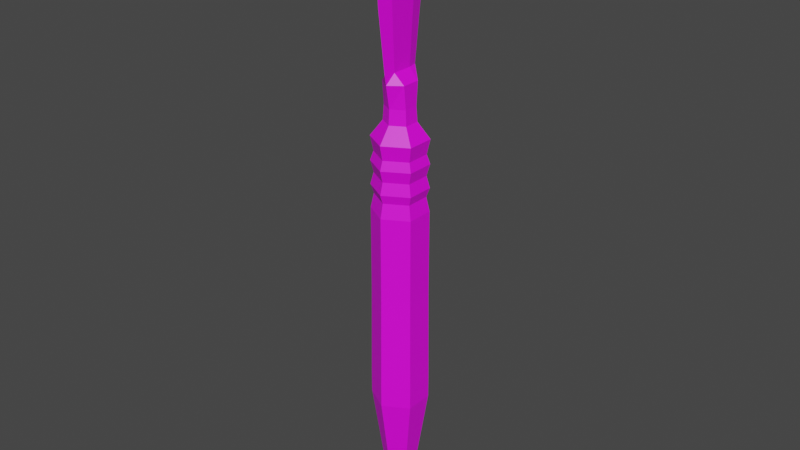 # Source: Scalpel.blend  (saved by Blender 3.2.14; exported with 4.5.12 LTS)
import bpy
from mathutils import Matrix  # noqa: F401  (used for matrix-valued properties, if any)

bpy.ops.wm.read_factory_settings(use_empty=True)
scene = bpy.context.scene
scene.name = 'Scene'

# ---- collections
col_collection = bpy.data.collections.new('Collection'); scene.collection.children.link(col_collection)

# ---- images (referenced by path relative to the original .blend; pixels are not part of the script)
import os
ASSET_DIR = os.environ.get("B2B_ASSET_DIR", "")  # directory of the original .blend (textures are referenced by path, not embedded)
HERE = os.path.dirname(os.path.abspath(__file__))  # packed textures are extracted next to this script under _unpacked/

def load_image(name, relpath, width, height, colorspace="sRGB"):
    """Load a texture the original file referenced (path relative to the .blend, or extracted next to this script)."""
    p = next((c for c in (os.path.join(HERE, relpath), os.path.join(ASSET_DIR, relpath)) if relpath and os.path.exists(c)), "")
    if p:
        img = bpy.data.images.load(p, check_existing=True)
        img.name = name
    else:  # same state as the original file: an image datablock whose file is absent (Cycles renders it pink)
        img = bpy.data.images.new(name, width, height)
        img.source = "FILE"
        img.filepath = "//" + (relpath or name)
    img.colorspace_settings.name = colorspace
    return img
img_scalpelmat = load_image('ScalpelMat', 'ScalpelMat.png', 1024, 1024, 'sRGB')

# ---- materials (node trees are filled in below, after node groups)
mat_material_004 = bpy.data.materials.new('Material.004')
mat_material_004.use_transparent_shadow = False

# ---- material node trees
mat_material_004.use_nodes = True; mat_material_004.node_tree.nodes.clear()
_N = mat_material_004.node_tree.nodes; _L = mat_material_004.node_tree.links
n0 = _N.new('ShaderNodeBsdfPrincipled'); n0.name = 'Principled BSDF'; n0.location = (10, 300)
n0.distribution = 'GGX'
n0.subsurface_method = 'RANDOM_WALK_SKIN'
n0.inputs[3].default_value = 1.45
n0.inputs[27].default_value = (0.0, 0.0, 0.0, 1.0)
n0.inputs[28].default_value = 1.0
n1 = _N.new('ShaderNodeOutputMaterial'); n1.name = 'Material Output'; n1.location = (300, 300)
n2 = _N.new('ShaderNodeTexImage'); n2.name = 'Image Texture'; n2.location = (-280, 270)
n2.image = img_scalpelmat
_L.new(n0.outputs[0], n1.inputs[0])
_L.new(n2.outputs[0], n0.inputs[0])
n1.is_active_output = True

# ---- world
world_world = bpy.data.worlds.new('World'); scene.world = world_world
world_world.use_nodes = True; world_world.node_tree.nodes.clear()
_N = world_world.node_tree.nodes; _L = world_world.node_tree.links
n0 = _N.new('ShaderNodeOutputWorld'); n0.name = 'World Output'; n0.location = (300, 300)
n1 = _N.new('ShaderNodeBackground'); n1.name = 'Background'; n1.location = (10, 300)
n1.inputs[0].default_value = (0.05088, 0.05088, 0.05088, 1.0)
_L.new(n1.outputs[0], n0.inputs[0])
n0.is_active_output = True
world_world.color = (0.05088, 0.05088, 0.05088)
world_world.use_sun_shadow = False
world_world.sun_shadow_jitter_overblur = 0.0

# ---- meshes
me_cylinder_003 = bpy.data.meshes.new('Cylinder.003')
me_cylinder_003.from_pydata([(6.532e-08, 0.1627, -0.1069), (6.532e-08, 0.1627, 0.1069), (0.1851, 0.05579, -0.1069), (0.1851, 0.05579, 0.1069), (0.1851, -0.158, -0.1069), (0.1851, -0.158, 0.1069), (4.664e-08, -0.2648, -0.1069), (4.664e-08, -0.2648, 0.1069), (-0.1851, -0.158, -0.1069), (-0.1851, -0.158, 0.1069), (-0.1851, 0.05579, -0.1069), (-0.1851, 0.05579, 0.1069), (9.259e-08, 0.1709, -0.866), (0.1923, 0.05992, -0.866), (0.1923, -0.1621, -0.866), (7.318e-08, -0.2731, -0.866), (-0.1923, -0.1621, -0.866), (-0.1923, 0.05992, -0.866), (7.181e-08, 0.1709, -1.045), (0.1923, 0.05992, -1.045), (0.1923, -0.1621, -1.045), (5.24e-08, -0.2731, -1.045), (-0.1923, -0.1621, -1.045), (-0.1923, 0.05992, -1.045), (4.373e-08, 0.08413, -1.626), (0.1171, 0.01652, -1.626), (0.1171, -0.1187, -1.626), (3.191e-08, -0.1863, -1.626), (-0.1171, -0.1187, -1.626), (-0.1171, 0.01652, -1.626), (1.048e-08, -0.01869, -2.022), (0.02806, -0.03489, -2.022), (0.02806, -0.06728, -2.022), (7.646e-09, -0.08348, -2.022), (-0.02806, -0.06728, -2.022), (-0.02806, -0.03489, -2.022), (7.239e-08, 0.1627, 0.557), (0.1851, 0.05579, 0.557), (0.1851, -0.158, 0.557), (5.37e-08, -0.2648, 0.557), (-0.1851, -0.158, 0.557), (-0.1851, 0.05579, 0.557), (4.924e-08, 0.1627, 0.9257), (0.1851, 0.05579, 0.9257), (0.1851, -0.158, 0.9257), (3.056e-08, -0.2648, 0.9257), (-0.1851, -0.158, 0.9257), (-0.1851, 0.05579, 0.9257), (1.373e-08, 0.1627, 1.114), (0.1851, 0.05579, 1.114), (0.1851, -0.158, 1.114), (-4.961e-09, -0.2648, 1.114), (-0.1851, -0.158, 1.114), (-0.1851, 0.05579, 1.114), (-9.149e-10, 0.07016, 1.237), (0.105, 0.009539, 1.237), (0.105, -0.1117, 1.237), (-1.151e-08, -0.1723, 1.237), (-0.105, -0.1117, 1.237), (-0.105, 0.009539, 1.237), (-1.063e-07, 0.06219, 1.352), (0.0981, 0.005553, 1.352), (0.0981, -0.1077, 1.352), (-1.162e-07, -0.1644, 1.352), (-0.0981, -0.1077, 1.352), (-0.0981, 0.005553, 1.352), (1.081e-08, 0.1083, 1.607), (0.01828, 0.0286, 1.607), (0.01828, -0.1308, 1.607), (-3.121e-09, -0.2105, 1.607), (-0.01828, -0.1308, 1.607), (-0.01828, 0.0286, 1.607), (-1.303e-07, 0.1682, 2.075), (0.02515, 0.05855, 2.075), (0.02515, -0.1607, 2.075), (-1.495e-07, -0.2704, 2.075), (-0.02515, -0.1607, 2.075), (-0.02515, 0.05855, 2.075), (-1.371e-07, 0.1796, 2.295), (0.02646, 0.06427, 2.295), (0.02646, -0.1664, 2.295), (-1.573e-07, -0.2818, 2.295), (-0.02646, -0.1664, 2.295), (-0.02646, 0.06427, 2.295), (-2.179e-08, 0.1476, 2.555), (0.02279, 0.04825, 2.555), (0.02279, -0.1504, 2.555), (-3.916e-08, -0.2498, 2.555), (-0.02279, -0.1504, 2.555), (-0.02279, 0.04825, 2.555), (1.701e-08, 0.05316, 2.741), (0.01196, 0.001038, 2.741), (0.01196, -0.1032, 2.741), (7.892e-09, -0.1553, 2.741), (-0.01196, -0.1032, 2.741), (-0.01196, 0.001038, 2.741), (-7.711e-08, 0.01715, 2.881), (0.01264, 0.00204, 2.881), (0.01264, -0.01382, 2.881), (-8.251e-08, -0.02678, 2.881), (-0.01264, -0.01382, 2.881), (-0.01264, 0.00204, 2.881), (-0.09645, 0.02158, 1.53), (-5.633e-08, 0.09424, 1.53), (-8.509e-08, -0.1964, 1.53), (-0.09645, -0.1237, 1.53), (0.09645, 0.02158, 1.53), (0.09645, -0.1237, 1.53), (-0.1636, 0.04338, 0.6707), (-0.1851, 0.05579, 0.7414), (-0.1636, 0.04338, 0.8336), (4.864e-08, 0.1378, 0.8336), (6.082e-08, 0.1627, 0.7414), (5.887e-08, 0.1378, 0.6707), (4.235e-08, -0.24, 0.6707), (4.213e-08, -0.2648, 0.7414), (3.212e-08, -0.24, 0.8336), (-0.1636, -0.1456, 0.8336), (-0.1851, -0.158, 0.7414), (-0.1636, -0.1456, 0.6707), (0.1636, 0.04338, 0.6707), (0.1851, 0.05579, 0.7414), (0.1636, 0.04338, 0.8336), (0.1636, -0.1456, 0.8336), (0.1851, -0.158, 0.7414), (0.1636, -0.1456, 0.6707), (-0.1636, -0.1456, 0.9984), (-0.1636, 0.04338, 0.9984), (0.1636, -0.1456, 0.9984), (1.131e-08, -0.24, 0.9984), (2.783e-08, 0.1378, 0.9984), (0.1636, 0.04338, 0.9984)], [], [(0, 1, 3, 2), (2, 3, 5, 4), (4, 5, 7, 6), (6, 7, 9, 8), (5, 3, 37, 38), (8, 9, 11, 10), (10, 11, 1, 0), (0, 2, 13, 12), (16, 17, 23, 22), (4, 6, 15, 14), (10, 0, 12, 17), (6, 8, 16, 15), (2, 4, 14, 13), (8, 10, 17, 16), (19, 20, 26, 25), (14, 15, 21, 20), (12, 13, 19, 18), (17, 12, 18, 23), (15, 16, 22, 21), (13, 14, 20, 19), (24, 25, 31, 30), (22, 23, 29, 28), (20, 21, 27, 26), (18, 19, 25, 24), (23, 18, 24, 29), (21, 22, 28, 27), (30, 31, 32, 33, 34, 35), (29, 24, 30, 35), (27, 28, 34, 33), (25, 26, 32, 31), (28, 29, 35, 34), (26, 27, 33, 32), (111, 110, 47, 42), (11, 9, 40, 41), (3, 1, 36, 37), (7, 5, 38, 39), (1, 11, 41, 36), (9, 7, 39, 40), (127, 126, 52, 53), (117, 116, 45, 46), (123, 122, 43, 44), (110, 117, 46, 47), (116, 123, 44, 45), (122, 111, 42, 43), (48, 53, 59, 54), (129, 128, 50, 51), (131, 130, 48, 49), (130, 127, 53, 48), (126, 129, 51, 52), (128, 131, 49, 50), (59, 58, 64, 65), (52, 51, 57, 58), (50, 49, 55, 56), (53, 52, 58, 59), (51, 50, 56, 57), (49, 48, 54, 55), (103, 102, 71, 66), (57, 56, 62, 63), (55, 54, 60, 61), (54, 59, 65, 60), (58, 57, 63, 64), (56, 55, 61, 62), (71, 70, 76, 77), (105, 104, 69, 70), (107, 106, 67, 68), (102, 105, 70, 71), (104, 107, 68, 69), (106, 103, 66, 67), (76, 75, 81, 82), (69, 68, 74, 75), (67, 66, 72, 73), (66, 71, 77, 72), (70, 69, 75, 76), (68, 67, 73, 74), (81, 80, 86, 87), (74, 73, 79, 80), (77, 76, 82, 83), (75, 74, 80, 81), (73, 72, 78, 79), (72, 77, 83, 78), (86, 85, 91, 92), (79, 78, 84, 85), (78, 83, 89, 84), (82, 81, 87, 88), (80, 79, 85, 86), (83, 82, 88, 89), (91, 90, 96, 97), (89, 88, 94, 95), (87, 86, 92, 93), (85, 84, 90, 91), (84, 89, 95, 90), (88, 87, 93, 94), (97, 96, 101, 100, 99, 98), (90, 95, 101, 96), (94, 93, 99, 100), (92, 91, 97, 98), (95, 94, 100, 101), (93, 92, 98, 99), (61, 60, 103, 106), (63, 62, 107, 104), (65, 64, 105, 102), (62, 61, 106, 107), (64, 63, 104, 105), (60, 65, 102, 103), (37, 36, 113, 120), (120, 113, 112, 121), (121, 112, 111, 122), (39, 38, 125, 114), (114, 125, 124, 115), (115, 124, 123, 116), (41, 40, 119, 108), (108, 119, 118, 109), (109, 118, 117, 110), (38, 37, 120, 125), (125, 120, 121, 124), (124, 121, 122, 123), (40, 39, 114, 119), (119, 114, 115, 118), (118, 115, 116, 117), (36, 41, 108, 113), (113, 108, 109, 112), (112, 109, 110, 111), (44, 43, 131, 128), (46, 45, 129, 126), (42, 47, 127, 130), (43, 42, 130, 131), (45, 44, 128, 129), (47, 46, 126, 127)])
_uv = me_cylinder_003.uv_layers.new(name='UVMap')
_uv.uv.foreach_set('vector', [0.02346, 0.6094, 0.02214, 0.5662, 0.04692, 0.5659, 0.04824, 0.609, 0.04824, 0.609, 0.04692, 0.5659, 0.0899, 0.5645, 0.09122, 0.6077, 0.2675, 0.352, 0.2675, 0.3089, 0.3106, 0.3088, 0.3106, 0.3519, 0.1266, 0.6092, 0.1253, 0.5661, 0.1501, 0.5675, 0.1514, 0.6105, 0.0899, 0.5645, 0.04692, 0.5659, 0.04413, 0.475, 0.08711, 0.4737, 0.1514, 0.6105, 0.1501, 0.5675, 0.1931, 0.5659, 0.1944, 0.609, 0.2123, 0.3513, 0.2123, 0.3081, 0.2554, 0.3081, 0.2554, 0.3513, 0.02346, 0.6094, 0.04824, 0.609, 0.05223, 0.7623, 0.0265, 0.7627, 0.1554, 0.7636, 0.2, 0.762, 0.2011, 0.798, 0.1565, 0.7996, 0.2675, 0.352, 0.3106, 0.3519, 0.3115, 0.5052, 0.2667, 0.5052, 0.2123, 0.3513, 0.2554, 0.3513, 0.2563, 0.5046, 0.2115, 0.5046, 0.1266, 0.6092, 0.1514, 0.6105, 0.1554, 0.7636, 0.1296, 0.7622, 0.04824, 0.609, 0.09122, 0.6077, 0.09687, 0.7609, 0.05223, 0.7623, 0.1514, 0.6105, 0.1944, 0.609, 0.2, 0.762, 0.1554, 0.7636, 0.05333, 0.7983, 0.09797, 0.7969, 0.0915, 0.9143, 0.06432, 0.9152, 0.2667, 0.5052, 0.3115, 0.5052, 0.3115, 0.5412, 0.2667, 0.5413, 0.0265, 0.7627, 0.05223, 0.7623, 0.05333, 0.7983, 0.0276, 0.7987, 0.2115, 0.5046, 0.2563, 0.5046, 0.2563, 0.5407, 0.2115, 0.5406, 0.1296, 0.7622, 0.1554, 0.7636, 0.1565, 0.7996, 0.1307, 0.7982, 0.05223, 0.7623, 0.09687, 0.7609, 0.09797, 0.7969, 0.05333, 0.7983, 0.04864, 0.9154, 0.06432, 0.9152, 0.07552, 0.9947, 0.07177, 0.9948, 0.1565, 0.7996, 0.2011, 0.798, 0.1946, 0.9145, 0.1674, 0.9155, 0.2667, 0.5413, 0.3115, 0.5412, 0.3022, 0.6578, 0.2749, 0.6579, 0.0276, 0.7987, 0.05333, 0.7983, 0.06432, 0.9152, 0.04864, 0.9154, 0.2115, 0.5406, 0.2563, 0.5407, 0.247, 0.6581, 0.2197, 0.6581, 0.1307, 0.7982, 0.1565, 0.7996, 0.1674, 0.9155, 0.1517, 0.9146, 0.3276, 0.1254, 0.3219, 0.1221, 0.3219, 0.1156, 0.3276, 0.1123, 0.3332, 0.1156, 0.3332, 0.1221, 0.2197, 0.6581, 0.247, 0.6581, 0.2359, 0.7383, 0.2293, 0.7383, 0.1517, 0.9146, 0.1674, 0.9155, 0.1786, 0.994, 0.1748, 0.9938, 0.06432, 0.9152, 0.0915, 0.9143, 0.08204, 0.9945, 0.07552, 0.9947, 0.1674, 0.9155, 0.1946, 0.9145, 0.1851, 0.9938, 0.1786, 0.994, 0.2749, 0.6579, 0.3022, 0.6578, 0.2911, 0.7372, 0.2846, 0.7372, 0.2554, 0.1614, 0.2123, 0.1614, 0.2123, 0.1428, 0.2554, 0.1428, 0.1931, 0.5659, 0.1501, 0.5675, 0.1473, 0.4768, 0.1903, 0.4752, 0.04692, 0.5659, 0.02214, 0.5662, 0.01936, 0.4754, 0.04413, 0.475, 0.3106, 0.3088, 0.2675, 0.3089, 0.2675, 0.218, 0.3106, 0.218, 0.2554, 0.3081, 0.2123, 0.3081, 0.2123, 0.2172, 0.2554, 0.2172, 0.1501, 0.5675, 0.1253, 0.5661, 0.1225, 0.4754, 0.1473, 0.4768, 0.1875, 0.3819, 0.1445, 0.3835, 0.1439, 0.3645, 0.1869, 0.3629, 0.1456, 0.421, 0.1208, 0.4197, 0.1202, 0.4011, 0.1451, 0.4025, 0.0854, 0.4178, 0.04242, 0.4192, 0.04185, 0.4006, 0.08483, 0.3992, 0.1886, 0.4195, 0.1456, 0.421, 0.1451, 0.4025, 0.188, 0.4009, 0.3106, 0.1622, 0.2675, 0.1622, 0.2675, 0.1436, 0.3106, 0.1436, 0.04242, 0.4192, 0.01765, 0.4196, 0.01708, 0.401, 0.04185, 0.4006, 0.2554, 0.1047, 0.2123, 0.1047, 0.221, 0.08012, 0.2454, 0.08013, 0.3106, 0.1245, 0.2675, 0.1246, 0.2675, 0.1056, 0.3106, 0.1055, 0.04127, 0.3816, 0.01649, 0.3819, 0.01591, 0.3629, 0.04069, 0.3625, 0.2554, 0.1237, 0.2123, 0.1237, 0.2123, 0.1047, 0.2554, 0.1047, 0.1445, 0.3835, 0.1196, 0.3821, 0.119, 0.3631, 0.1439, 0.3645, 0.08425, 0.3802, 0.04127, 0.3816, 0.04069, 0.3625, 0.08367, 0.3612, 0.1754, 0.3377, 0.151, 0.3386, 0.151, 0.3152, 0.1737, 0.3143, 0.3219, 0.04836, 0.3219, 0.005197, 0.3381, 0.01454, 0.3381, 0.03902, 0.08367, 0.3612, 0.04069, 0.3625, 0.04781, 0.3374, 0.07219, 0.3367, 0.1869, 0.3629, 0.1439, 0.3645, 0.151, 0.3386, 0.1754, 0.3377, 0.3106, 0.1055, 0.2675, 0.1056, 0.2762, 0.08027, 0.3007, 0.08023, 0.3219, 0.1019, 0.3219, 0.05876, 0.3381, 0.0681, 0.3381, 0.09258, 0.248, 0.02091, 0.2237, 0.02093, 0.2378, 0.005287, 0.2496, 0.005197, 0.3007, 0.08023, 0.2762, 0.08027, 0.277, 0.05685, 0.2998, 0.05682, 0.04781, 0.3374, 0.03375, 0.3377, 0.03464, 0.3142, 0.04777, 0.314, 0.2454, 0.08013, 0.221, 0.08012, 0.2217, 0.05676, 0.2446, 0.05677, 0.151, 0.3386, 0.1369, 0.3378, 0.1378, 0.3145, 0.151, 0.3152, 0.07219, 0.3367, 0.04781, 0.3374, 0.04777, 0.314, 0.07055, 0.3133, 0.1753, 0.2619, 0.1433, 0.263, 0.1345, 0.1692, 0.1786, 0.1676, 0.1466, 0.2795, 0.1302, 0.279, 0.1269, 0.2634, 0.1433, 0.263, 0.07264, 0.2774, 0.04342, 0.2783, 0.04014, 0.2626, 0.07219, 0.2616, 0.1758, 0.2785, 0.1466, 0.2795, 0.1433, 0.263, 0.1753, 0.2619, 0.3033, 0.02125, 0.279, 0.02117, 0.2931, 0.005197, 0.3048, 0.005661, 0.04342, 0.2783, 0.0271, 0.2786, 0.0238, 0.263, 0.04014, 0.2626, 0.1345, 0.1692, 0.112, 0.1697, 0.1084, 0.1253, 0.132, 0.1247, 0.08788, 0.261, 0.07219, 0.2616, 0.07544, 0.1671, 0.09704, 0.1663, 0.04014, 0.2626, 0.0238, 0.263, 0.00886, 0.1691, 0.03135, 0.1685, 0.191, 0.2611, 0.1753, 0.2619, 0.1786, 0.1676, 0.2002, 0.1665, 0.1433, 0.263, 0.1269, 0.2634, 0.112, 0.1697, 0.1345, 0.1692, 0.07219, 0.2616, 0.04014, 0.2626, 0.03135, 0.1685, 0.07544, 0.1671, 0.09797, 0.1217, 0.07525, 0.1225, 0.07036, 0.07021, 0.08993, 0.06954, 0.07544, 0.1671, 0.03135, 0.1685, 0.02886, 0.1239, 0.07525, 0.1225, 0.1786, 0.1676, 0.1345, 0.1692, 0.132, 0.1247, 0.1784, 0.1231, 0.09704, 0.1663, 0.07544, 0.1671, 0.07525, 0.1225, 0.09797, 0.1217, 0.03135, 0.1685, 0.00886, 0.1691, 0.005197, 0.1246, 0.02886, 0.1239, 0.2002, 0.1665, 0.1786, 0.1676, 0.1784, 0.1231, 0.2011, 0.1219, 0.07036, 0.07021, 0.03041, 0.07147, 0.03856, 0.03352, 0.05952, 0.03285, 0.02886, 0.1239, 0.005197, 0.1246, 0.01004, 0.07207, 0.03041, 0.07147, 0.2011, 0.1219, 0.1784, 0.1231, 0.1735, 0.07088, 0.1931, 0.06991, 0.132, 0.1247, 0.1084, 0.1253, 0.1132, 0.07277, 0.1336, 0.07231, 0.07525, 0.1225, 0.02886, 0.1239, 0.03041, 0.07147, 0.07036, 0.07021, 0.1784, 0.1231, 0.132, 0.1247, 0.1336, 0.07231, 0.1735, 0.07088, 0.03856, 0.03352, 0.02787, 0.03383, 0.03425, 0.005476, 0.03751, 0.005401, 0.1735, 0.07088, 0.1336, 0.07231, 0.1417, 0.03427, 0.1627, 0.03352, 0.08993, 0.06954, 0.07036, 0.07021, 0.05952, 0.03285, 0.06979, 0.0325, 0.03041, 0.07147, 0.01004, 0.07207, 0.02787, 0.03383, 0.03856, 0.03352, 0.1931, 0.06991, 0.1735, 0.07088, 0.1627, 0.03352, 0.173, 0.03301, 0.1336, 0.07231, 0.1132, 0.07277, 0.131, 0.03451, 0.1417, 0.03427, 0.3222, 0.1398, 0.3219, 0.1358, 0.3259, 0.1362, 0.3281, 0.1385, 0.3281, 0.1421, 0.3244, 0.1421, 0.173, 0.03301, 0.1627, 0.03352, 0.1621, 0.00545, 0.1649, 0.005197, 0.1417, 0.03427, 0.131, 0.03451, 0.156, 0.005514, 0.1589, 0.005564, 0.05952, 0.03285, 0.03856, 0.03352, 0.03751, 0.005401, 0.0407, 0.0053, 0.1627, 0.03352, 0.1417, 0.03427, 0.1589, 0.005564, 0.1621, 0.00545, 0.06979, 0.0325, 0.05952, 0.03285, 0.0407, 0.0053, 0.04308, 0.005197, 0.04777, 0.314, 0.03464, 0.3142, 0.0271, 0.2786, 0.04342, 0.2783, 0.2998, 0.05682, 0.277, 0.05685, 0.279, 0.02117, 0.3033, 0.02125, 0.1737, 0.3143, 0.151, 0.3152, 0.1466, 0.2795, 0.1758, 0.2785, 0.07055, 0.3133, 0.04777, 0.314, 0.04342, 0.2783, 0.07264, 0.2774, 0.151, 0.3152, 0.1378, 0.3145, 0.1302, 0.279, 0.1466, 0.2795, 0.2446, 0.05677, 0.2217, 0.05676, 0.2237, 0.02093, 0.248, 0.02091, 0.04413, 0.475, 0.01936, 0.4754, 0.01879, 0.4568, 0.04356, 0.4564, 0.04356, 0.4564, 0.01879, 0.4568, 0.01822, 0.4382, 0.04299, 0.4378, 0.04299, 0.4378, 0.01822, 0.4382, 0.01765, 0.4196, 0.04242, 0.4192, 0.3106, 0.218, 0.2675, 0.218, 0.2675, 0.1994, 0.3106, 0.1994, 0.3106, 0.1994, 0.2675, 0.1994, 0.2675, 0.1808, 0.3106, 0.1808, 0.3106, 0.1808, 0.2675, 0.1808, 0.2675, 0.1622, 0.3106, 0.1622, 0.1903, 0.4752, 0.1473, 0.4768, 0.1468, 0.4582, 0.1897, 0.4566, 0.1897, 0.4566, 0.1468, 0.4582, 0.1462, 0.4396, 0.1892, 0.4381, 0.1892, 0.4381, 0.1462, 0.4396, 0.1456, 0.421, 0.1886, 0.4195, 0.08711, 0.4737, 0.04413, 0.475, 0.04356, 0.4564, 0.08654, 0.4551, 0.08654, 0.4551, 0.04356, 0.4564, 0.04299, 0.4378, 0.08597, 0.4364, 0.08597, 0.4364, 0.04299, 0.4378, 0.04242, 0.4192, 0.0854, 0.4178, 0.1473, 0.4768, 0.1225, 0.4754, 0.1219, 0.4568, 0.1468, 0.4582, 0.1468, 0.4582, 0.1219, 0.4568, 0.1213, 0.4383, 0.1462, 0.4396, 0.1462, 0.4396, 0.1213, 0.4383, 0.1208, 0.4197, 0.1456, 0.421, 0.2554, 0.2172, 0.2123, 0.2172, 0.2123, 0.1986, 0.2554, 0.1986, 0.2554, 0.1986, 0.2123, 0.1986, 0.2123, 0.18, 0.2554, 0.18, 0.2554, 0.18, 0.2123, 0.18, 0.2123, 0.1614, 0.2554, 0.1614, 0.08483, 0.3992, 0.04185, 0.4006, 0.04127, 0.3816, 0.08425, 0.3802, 0.1451, 0.4025, 0.1202, 0.4011, 0.1196, 0.3821, 0.1445, 0.3835, 0.2554, 0.1428, 0.2123, 0.1428, 0.2123, 0.1237, 0.2554, 0.1237, 0.04185, 0.4006, 0.01708, 0.401, 0.01649, 0.3819, 0.04127, 0.3816, 0.3106, 0.1436, 0.2675, 0.1436, 0.2675, 0.1246, 0.3106, 0.1245, 0.188, 0.4009, 0.1451, 0.4025, 0.1445, 0.3835, 0.1875, 0.3819])
me_cylinder_003.materials.append(mat_material_004)
me_cylinder_003.update()

# ---- objects
ob_scalpel = bpy.data.objects.new('Scalpel', me_cylinder_003)

# ---- transforms, parenting, visibility, modifiers, constraints
ob_scalpel.location = (0.0, 0.0, 0.0)
ob_scalpel.scale = (0.0718, 0.0718, 0.0718)

# ---- collection membership
col_collection.objects.link(ob_scalpel)

# ---- scene / render settings (as saved in the file)
scene.frame_start = 1; scene.frame_end = 250; scene.frame_set(1)
scene.render.engine = 'BLENDER_EEVEE_NEXT'
scene.cycles.sampling_pattern = 'TABULATED_SOBOL'
scene.cycles.use_light_tree = False
scene.view_settings.view_transform = 'Filmic'
bpy.context.view_layer.update()

# ---- added for rendering (the .blend has no active camera and no usable light): camera, sun
cam_auto = bpy.data.cameras.new('AutoCamera')
cam_auto.lens = 50.0
cam_auto.sensor_width = 36.0
cam_auto.clip_end = 1000.0
ob_auto_camera = bpy.data.objects.new('AutoCamera', cam_auto)
scene.collection.objects.link(ob_auto_camera)
ob_auto_camera.location = (0.328119, -0.39741, 0.293314)
ob_auto_camera.rotation_euler = (1.09748, -7.21219e-08, 0.694738)
scene.camera = ob_auto_camera
light_auto_sun = bpy.data.lights.new('AutoSun', 'SUN')
light_auto_sun.energy = 3.0
light_auto_sun.angle = 0.0523599
ob_auto_sun = bpy.data.objects.new('AutoSun', light_auto_sun)
scene.collection.objects.link(ob_auto_sun)
ob_auto_sun.rotation_euler = (0.872665, 0.174533, 0.523599)
bpy.context.view_layer.update()
